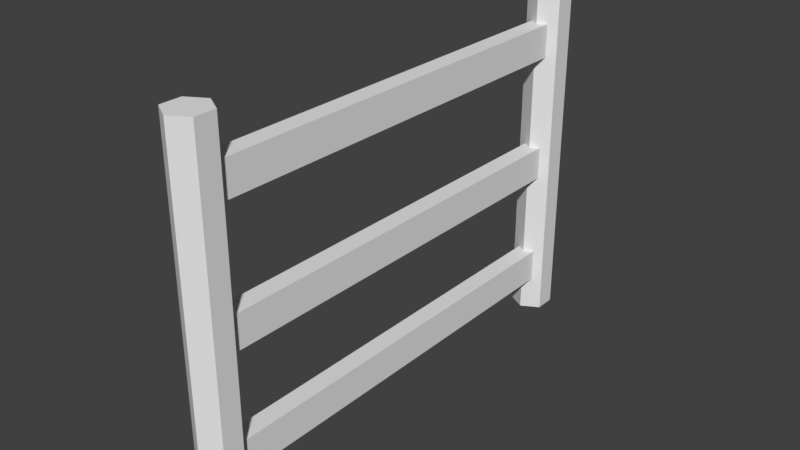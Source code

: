 # Source: fences.blend  (saved by Blender 2.78.0; exported with 4.5.12 LTS)
import bpy
from mathutils import Matrix  # noqa: F401  (used for matrix-valued properties, if any)

bpy.ops.wm.read_factory_settings(use_empty=True)
scene = bpy.context.scene
scene.name = 'Scene'

# ---- collections
col_collection_1 = bpy.data.collections.new('Collection 1'); scene.collection.children.link(col_collection_1)

# ---- world
world_world = bpy.data.worlds.new('World'); scene.world = world_world
world_world.color = (0.05088, 0.05088, 0.05088)
world_world.use_sun_shadow = False
world_world.sun_shadow_jitter_overblur = 0.0
world_world.cycles.sampling_method = 'MANUAL'

# ---- meshes
me_cylinder = bpy.data.meshes.new('Cylinder')
me_cylinder.from_pydata([(-0.01496, 1.033, -2.0), (-0.01496, 1.033, 0.0002183), (0.8511, 0.5328, -2.0), (0.8511, 0.5328, 0.0002183), (0.8511, -0.4672, -2.0), (0.8511, -0.4672, 0.0002183), (-0.01496, -0.9672, -2.0), (-0.01496, -0.9672, 0.0002183), (-0.881, -0.4672, -2.0), (-0.881, -0.4672, 0.0002183), (-0.881, 0.5328, -2.0), (-0.881, 0.5328, 0.0002183)], [], [(0, 1, 3, 2), (2, 3, 5, 4), (4, 5, 7, 6), (6, 7, 9, 8), (3, 1, 11, 9, 7, 5), (8, 9, 11, 10), (10, 11, 1, 0), (0, 2, 4, 6, 8, 10)])
me_cylinder.use_remesh_preserve_volume = False
me_cylinder.use_remesh_preserve_attributes = False
me_cylinder.use_mirror_vertex_groups = False
me_cylinder.update()
me_cube_002 = bpy.data.meshes.new('Cube.002')
me_cube_002.from_pydata([(-1.0, -1.0, -1.0), (-1.0, -1.0, 1.0), (-1.0, 1.0, -1.0), (-1.0, 1.0, 1.0), (1.0, -1.0, -1.0), (1.0, -1.0, 1.0), (1.0, 1.0, -1.0), (1.0, 1.0, 1.0)], [], [(0, 1, 3, 2), (2, 3, 7, 6), (6, 7, 5, 4), (4, 5, 1, 0), (2, 6, 4, 0), (7, 3, 1, 5)])
me_cube_002.use_remesh_preserve_volume = False
me_cube_002.use_remesh_preserve_attributes = False
me_cube_002.use_mirror_vertex_groups = False
me_cube_002.update()
me_cube_001 = bpy.data.meshes.new('Cube.001')
me_cube_001.from_pydata([(-1.0, -1.0, -1.0), (-1.0, -1.0, 1.0), (-1.0, 1.0, -1.0), (-1.0, 1.0, 1.0), (1.0, -1.0, -1.0), (1.0, -1.0, 1.0), (1.0, 1.0, -1.0), (1.0, 1.0, 1.0)], [], [(0, 1, 3, 2), (2, 3, 7, 6), (6, 7, 5, 4), (4, 5, 1, 0), (2, 6, 4, 0), (7, 3, 1, 5)])
me_cube_001.use_remesh_preserve_volume = False
me_cube_001.use_remesh_preserve_attributes = False
me_cube_001.use_mirror_vertex_groups = False
me_cube_001.update()
me_cube = bpy.data.meshes.new('Cube')
me_cube.from_pydata([(-1.0, -1.0, -1.0), (-1.0, -1.0, 1.0), (-1.0, 1.0, -1.0), (-1.0, 1.0, 1.0), (1.0, -1.0, -1.0), (1.0, -1.0, 1.0), (1.0, 1.0, -1.0), (1.0, 1.0, 1.0)], [], [(0, 1, 3, 2), (2, 3, 7, 6), (6, 7, 5, 4), (4, 5, 1, 0), (2, 6, 4, 0), (7, 3, 1, 5)])
me_cube.use_remesh_preserve_volume = False
me_cube.use_remesh_preserve_attributes = False
me_cube.use_mirror_vertex_groups = False
me_cube.update()
me_cylinder_001 = bpy.data.meshes.new('Cylinder.001')
me_cylinder_001.from_pydata([(0.0, 1.0, -1.0), (0.0, 1.0, 1.0), (0.866, 0.5, -1.0), (0.866, 0.5, 1.0), (0.866, -0.5, -1.0), (0.866, -0.5, 1.0), (-8.742e-08, -1.0, -1.0), (-8.742e-08, -1.0, 1.0), (-0.866, -0.5, -1.0), (-0.866, -0.5, 1.0), (-0.866, 0.5, -1.0), (-0.866, 0.5, 1.0)], [], [(0, 1, 3, 2), (2, 3, 5, 4), (4, 5, 7, 6), (6, 7, 9, 8), (3, 1, 11, 9, 7, 5), (8, 9, 11, 10), (10, 11, 1, 0), (0, 2, 4, 6, 8, 10)])
me_cylinder_001.use_remesh_preserve_volume = False
me_cylinder_001.use_remesh_preserve_attributes = False
me_cylinder_001.use_mirror_vertex_groups = False
me_cylinder_001.update()

# ---- objects
ob_cylinder = bpy.data.objects.new('Cylinder', me_cylinder)
ob_cube_002 = bpy.data.objects.new('Cube.002', me_cube_002)
ob_cube_001 = bpy.data.objects.new('Cube.001', me_cube_001)
ob_cube = bpy.data.objects.new('Cube', me_cube)
ob_cylinder_001 = bpy.data.objects.new('Cylinder.001', me_cylinder_001)

# ---- transforms, parenting, visibility, modifiers, constraints
ob_cylinder.location = (-2.328e-10, -2.321, 0.0)
ob_cylinder.scale = (0.2497, 0.2497, -2.144)
ob_cylinder.lineart.crease_threshold = 0.0
ob_cube_002.parent = ob_cylinder
ob_cube_002.matrix_parent_inverse = Matrix(((4.005, 2.776e-17, 0.0, 9.324e-10), (0.0, 4.005, 0.0, 9.294), (0.0, 0.0, -0.4665, 0.0), (0.0, 0.0, 0.0, 1.0)))
ob_cube_002.location = (-2.328e-10, 0.3429, 0.6157)
ob_cube_002.scale = (0.1102, 2.761, 0.2002)
ob_cube_002.lineart.crease_threshold = 0.0
ob_cube_001.parent = ob_cylinder
ob_cube_001.matrix_parent_inverse = Matrix(((4.005, 2.776e-17, 0.0, 9.324e-10), (0.0, 4.005, 0.0, 9.294), (0.0, 0.0, -0.4665, 0.0), (0.0, 0.0, 0.0, 1.0)))
ob_cube_001.location = (-2.328e-10, 0.3429, 2.039)
ob_cube_001.scale = (0.1102, 2.761, 0.2002)
ob_cube_001.lineart.crease_threshold = 0.0
ob_cube.parent = ob_cylinder
ob_cube.matrix_parent_inverse = Matrix(((4.005, 2.776e-17, 0.0, 9.324e-10), (0.0, 4.005, 0.0, 9.294), (0.0, 0.0, -0.4665, 0.0), (0.0, 0.0, 0.0, 1.0)))
ob_cube.location = (-2.328e-10, 0.3429, 3.583)
ob_cube.scale = (0.1102, 2.761, 0.2002)
ob_cube.lineart.crease_threshold = 0.0
ob_cylinder_001.parent = ob_cylinder
ob_cylinder_001.matrix_parent_inverse = Matrix(((4.005, 2.776e-17, 0.0, 9.324e-10), (0.0, 4.005, 0.0, 9.294), (0.0, 0.0, -0.4665, 0.0), (0.0, 0.0, 0.0, 1.0)))
ob_cylinder_001.location = (-2.328e-10, 3.086, 2.143)
ob_cylinder_001.rotation_euler = (-3.194e-08, -0.0, 3.142)
ob_cylinder_001.scale = (-0.2497, -0.2497, -2.144)
ob_cylinder_001.lineart.crease_threshold = 0.0

# ---- collection membership
col_collection_1.objects.link(ob_cylinder)
col_collection_1.objects.link(ob_cube_002)
col_collection_1.objects.link(ob_cube_001)
col_collection_1.objects.link(ob_cube)
col_collection_1.objects.link(ob_cylinder_001)

# ---- scene / render settings (as saved in the file)
scene.frame_start = 1; scene.frame_end = 250; scene.frame_set(1)
scene.render.engine = 'BLENDER_EEVEE_NEXT'
scene.render.resolution_percentage = 50
scene.render.dither_intensity = 0.0
scene.cycles.use_denoising = False
scene.cycles.samples = 128
scene.cycles.sampling_pattern = 'TABULATED_SOBOL'
scene.cycles.light_sampling_threshold = 0.0
scene.cycles.use_adaptive_sampling = False
scene.cycles.use_light_tree = False
scene.cycles.blur_glossy = 0.0
scene.cycles.sample_clamp_indirect = 0.0
scene.view_settings.view_transform = 'Standard'
bpy.context.view_layer.update()

# ---- added for rendering (the .blend has no active camera and no usable light): camera, sun
cam_auto = bpy.data.cameras.new('AutoCamera')
cam_auto.lens = 50.0
cam_auto.sensor_width = 36.0
cam_auto.clip_end = 1000.0
ob_auto_camera = bpy.data.objects.new('AutoCamera', cam_auto)
scene.collection.objects.link(ob_auto_camera)
ob_auto_camera.location = (6.75659, -7.72328, 7.54998)
ob_auto_camera.rotation_euler = (1.09748, -7.21219e-08, 0.694738)
scene.camera = ob_auto_camera
light_auto_sun = bpy.data.lights.new('AutoSun', 'SUN')
light_auto_sun.energy = 3.0
light_auto_sun.angle = 0.0523599
ob_auto_sun = bpy.data.objects.new('AutoSun', light_auto_sun)
scene.collection.objects.link(ob_auto_sun)
ob_auto_sun.rotation_euler = (0.872665, 0.174533, 0.523599)
bpy.context.view_layer.update()
